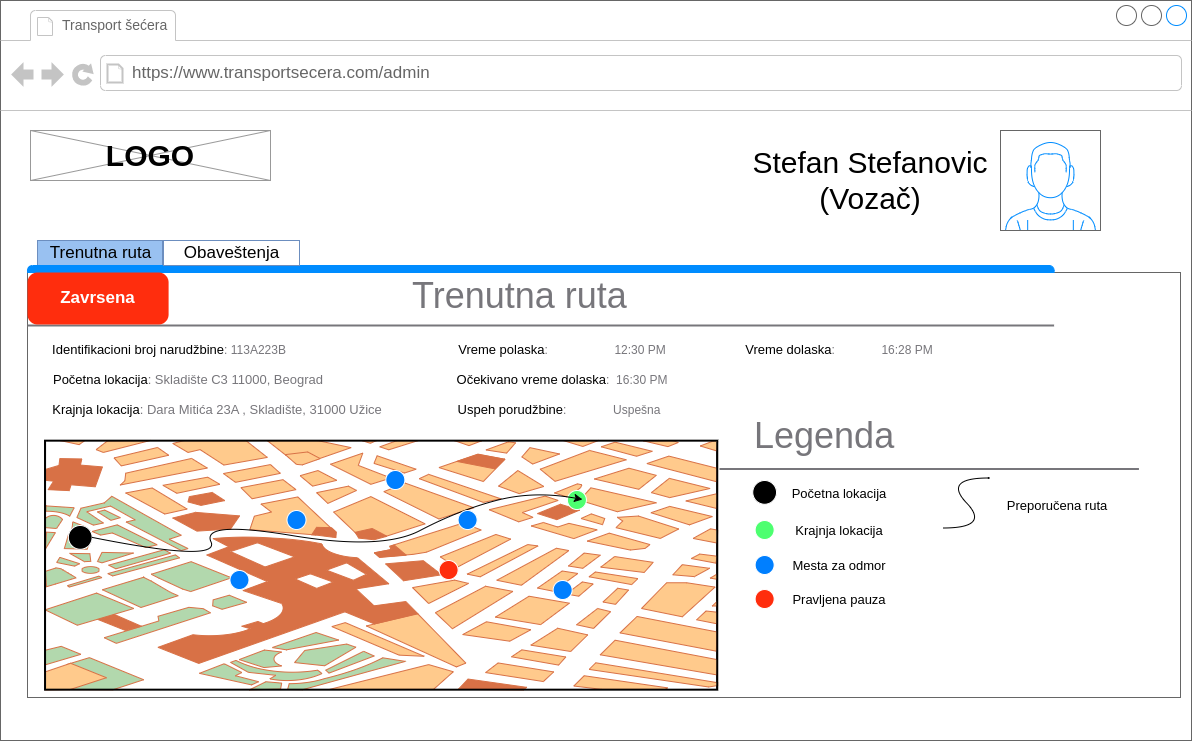

The diagram above was exported from draw.io. Its source (the exported page's mxGraphModel, read from the mxfile embedded in the PNG):
<mxGraphModel dx="2591" dy="702" grid="1" gridSize="10" guides="1" tooltips="1" connect="1" arrows="1" fold="1" page="1" pageScale="1" pageWidth="1169" pageHeight="827" math="0" shadow="0">
  <root>
    <mxCell id="0" />
    <mxCell id="1" parent="0" />
    <mxCell id="joHXfqHR-YhRdE-sdu8e-1" value="" style="strokeWidth=1;shadow=0;dashed=0;align=center;html=1;shape=mxgraph.mockup.containers.browserWindow;rSize=0;strokeColor=#666666;strokeColor2=#008cff;strokeColor3=#c4c4c4;mainText=,;recursiveResize=0;" parent="1" vertex="1">
      <mxGeometry x="-11" y="80" width="1191" height="740" as="geometry" />
    </mxCell>
    <mxCell id="joHXfqHR-YhRdE-sdu8e-2" value="Transport šećera" style="strokeWidth=1;shadow=0;dashed=0;align=center;html=1;shape=mxgraph.mockup.containers.anchor;fontSize=14;fontColor=#666666;align=left;" parent="joHXfqHR-YhRdE-sdu8e-1" vertex="1">
      <mxGeometry x="60" y="10" width="110" height="30" as="geometry" />
    </mxCell>
    <mxCell id="joHXfqHR-YhRdE-sdu8e-3" value="https://www.transportsecera.com/admin" style="strokeWidth=1;shadow=0;dashed=0;align=center;html=1;shape=mxgraph.mockup.containers.anchor;rSize=0;fontSize=17;fontColor=#666666;align=left;" parent="joHXfqHR-YhRdE-sdu8e-1" vertex="1">
      <mxGeometry x="130" y="60" width="450" height="26" as="geometry" />
    </mxCell>
    <mxCell id="joHXfqHR-YhRdE-sdu8e-10" value="" style="verticalLabelPosition=bottom;shadow=0;dashed=0;align=center;html=1;verticalAlign=top;strokeWidth=1;shape=mxgraph.mockup.graphics.simpleIcon;strokeColor=#999999;fontSize=14;" parent="joHXfqHR-YhRdE-sdu8e-1" vertex="1">
      <mxGeometry x="30" y="130" width="240" height="50" as="geometry" />
    </mxCell>
    <mxCell id="joHXfqHR-YhRdE-sdu8e-11" value="&lt;div style=&quot;font-size: 30px;&quot;&gt;LOGO&lt;/div&gt;" style="text;html=1;strokeColor=none;fillColor=none;align=center;verticalAlign=middle;whiteSpace=wrap;rounded=0;fontSize=30;fontStyle=1" parent="joHXfqHR-YhRdE-sdu8e-1" vertex="1">
      <mxGeometry x="120" y="140" width="60" height="30" as="geometry" />
    </mxCell>
    <mxCell id="joHXfqHR-YhRdE-sdu8e-12" value="" style="verticalLabelPosition=bottom;shadow=0;dashed=0;align=center;html=1;verticalAlign=top;strokeWidth=1;shape=mxgraph.mockup.containers.userMale;strokeColor=#666666;strokeColor2=#008cff;fontSize=30;" parent="joHXfqHR-YhRdE-sdu8e-1" vertex="1">
      <mxGeometry x="1000" y="130" width="100" height="100" as="geometry" />
    </mxCell>
    <mxCell id="joHXfqHR-YhRdE-sdu8e-13" value="&lt;div&gt;Stefan Stefanovic&lt;/div&gt;&lt;div&gt;(Vozač)&lt;br&gt;&lt;/div&gt;" style="text;html=1;strokeColor=none;fillColor=none;align=center;verticalAlign=middle;whiteSpace=wrap;rounded=0;fontSize=30;" parent="joHXfqHR-YhRdE-sdu8e-1" vertex="1">
      <mxGeometry x="750" y="140" width="240" height="80" as="geometry" />
    </mxCell>
    <mxCell id="joHXfqHR-YhRdE-sdu8e-41" value="" style="strokeWidth=1;shadow=0;dashed=0;align=center;html=1;shape=mxgraph.mockup.containers.marginRect2;rectMarginTop=32;strokeColor=#666666;gradientColor=none;labelBackgroundColor=default;fontSize=30;fontColor=#000000;" parent="joHXfqHR-YhRdE-sdu8e-1" vertex="1">
      <mxGeometry x="27" y="240" width="1153" height="457" as="geometry" />
    </mxCell>
    <mxCell id="joHXfqHR-YhRdE-sdu8e-42" value="Trenutna ruta" style="strokeWidth=1;shadow=0;dashed=0;align=center;html=1;shape=mxgraph.mockup.containers.rrect;rSize=0;fontSize=17;labelBackgroundColor=#99C1F1;fillColor=#99C1F1;strokeColor=#6c8ebf;" parent="joHXfqHR-YhRdE-sdu8e-41" vertex="1">
      <mxGeometry width="125" height="25" relative="1" as="geometry">
        <mxPoint x="10" as="offset" />
      </mxGeometry>
    </mxCell>
    <mxCell id="joHXfqHR-YhRdE-sdu8e-45" value="" style="strokeWidth=1;shadow=0;dashed=0;align=center;html=1;shape=mxgraph.mockup.containers.topButton;rSize=5;strokeColor=#008cff;fillColor=#008cff;gradientColor=none;resizeWidth=1;movable=0;deletable=1;labelBackgroundColor=default;fontSize=30;fontColor=#000000;" parent="joHXfqHR-YhRdE-sdu8e-41" vertex="1">
      <mxGeometry width="1026.578730420445" height="7" relative="1" as="geometry">
        <mxPoint y="25" as="offset" />
      </mxGeometry>
    </mxCell>
    <mxCell id="CknmJH20AQRkjBgPl3pM-10" value="" style="line;strokeWidth=2;html=1;labelBackgroundColor=#ffffff;strokeColor=#77767b;fontSize=30;fontColor=#77767b;fillColor=#ffffff;" parent="joHXfqHR-YhRdE-sdu8e-41" vertex="1">
      <mxGeometry y="80" width="1026.578730420445" height="10" as="geometry" />
    </mxCell>
    <mxCell id="CknmJH20AQRkjBgPl3pM-11" value="&lt;div style=&quot;font-size: 36px;&quot;&gt;Trenutna ruta&lt;/div&gt;" style="text;html=1;strokeColor=none;fillColor=none;align=left;verticalAlign=middle;whiteSpace=wrap;rounded=0;labelBackgroundColor=#ffffff;fontSize=36;fontColor=#77767B;" parent="joHXfqHR-YhRdE-sdu8e-41" vertex="1">
      <mxGeometry x="383.0659521846662" y="40" width="427.7411376751855" height="30" as="geometry" />
    </mxCell>
    <mxCell id="CknmJH20AQRkjBgPl3pM-19" value="" style="verticalLabelPosition=bottom;shadow=0;dashed=0;align=center;html=1;verticalAlign=top;strokeWidth=1;shape=mxgraph.mockup.misc.map;labelBackgroundColor=#3584E4;strokeColor=#7EA6E0;fontColor=#FFFFFF;fillColor=#3584E4;" parent="joHXfqHR-YhRdE-sdu8e-41" vertex="1">
      <mxGeometry x="17.109645507007418" y="200" width="674.8804616652927" height="250" as="geometry" />
    </mxCell>
    <mxCell id="CknmJH20AQRkjBgPl3pM-21" value="&lt;font style=&quot;font-size: 13px;&quot;&gt;Identifikacioni broj narudžbine&lt;/font&gt;&lt;font color=&quot;#77767b&quot;&gt;: 113A223B&lt;/font&gt;" style="text;html=1;strokeColor=none;fillColor=none;align=center;verticalAlign=middle;whiteSpace=wrap;rounded=0;labelBackgroundColor=#FFFFFF;fontColor=#000000;" parent="joHXfqHR-YhRdE-sdu8e-41" vertex="1">
      <mxGeometry x="21.86" y="94" width="239.5" height="30" as="geometry" />
    </mxCell>
    <mxCell id="CknmJH20AQRkjBgPl3pM-22" value="&lt;font style=&quot;font-size: 13px;&quot;&gt;Početna lokacija&lt;/font&gt;&lt;font style=&quot;font-size: 13px;&quot; color=&quot;#77767b&quot;&gt;: Skladište C3 11000, Beograd&lt;/font&gt;" style="text;html=1;strokeColor=none;fillColor=none;align=center;verticalAlign=middle;whiteSpace=wrap;rounded=0;labelBackgroundColor=#FFFFFF;fontColor=#000000;" parent="joHXfqHR-YhRdE-sdu8e-41" vertex="1">
      <mxGeometry x="12.35696619950536" y="124" width="297.9929925803793" height="30" as="geometry" />
    </mxCell>
    <mxCell id="CknmJH20AQRkjBgPl3pM-24" value="&lt;font style=&quot;font-size: 13px;&quot;&gt;Krajnja lokacija&lt;/font&gt;&lt;font color=&quot;#77767b&quot; style=&quot;font-size: 13px;&quot;&gt;: Dara Mitića 23A , Skladište, 31000 Užice&lt;/font&gt;" style="text;html=1;strokeColor=none;fillColor=none;align=center;verticalAlign=middle;whiteSpace=wrap;rounded=0;labelBackgroundColor=#FFFFFF;fontColor=#000000;fontSize=13;" parent="joHXfqHR-YhRdE-sdu8e-41" vertex="1">
      <mxGeometry x="21.86232481450948" y="154" width="336.4896949711459" height="30" as="geometry" />
    </mxCell>
    <mxCell id="CknmJH20AQRkjBgPl3pM-25" value="&lt;span style=&quot;font-size: 13px;&quot;&gt;Vreme polaska&lt;/span&gt;&lt;font color=&quot;#77767b&quot;&gt;:&amp;nbsp; &amp;nbsp; &amp;nbsp; &amp;nbsp; &amp;nbsp; &amp;nbsp; &amp;nbsp; &amp;nbsp; &amp;nbsp; &amp;nbsp; 12:30 PM&lt;/font&gt;" style="text;html=1;strokeColor=none;fillColor=none;align=center;verticalAlign=middle;whiteSpace=wrap;rounded=0;labelBackgroundColor=#FFFFFF;fontColor=#000000;" parent="joHXfqHR-YhRdE-sdu8e-41" vertex="1">
      <mxGeometry x="421.0873866446826" y="94" width="228.12860676009893" height="30" as="geometry" />
    </mxCell>
    <mxCell id="CknmJH20AQRkjBgPl3pM-48" value="&lt;span style=&quot;font-size: 13px;&quot;&gt;Očekivano vreme dolaska&lt;/span&gt;&lt;font color=&quot;#77767b&quot;&gt;:&amp;nbsp; 16:30 PM&lt;/font&gt;" style="text;html=1;strokeColor=none;fillColor=none;align=center;verticalAlign=middle;whiteSpace=wrap;rounded=0;labelBackgroundColor=#FFFFFF;fontColor=#000000;" parent="joHXfqHR-YhRdE-sdu8e-41" vertex="1">
      <mxGeometry x="421.0873866446826" y="124" width="228.12860676009893" height="30" as="geometry" />
    </mxCell>
    <mxCell id="CknmJH20AQRkjBgPl3pM-49" value="" style="ellipse;whiteSpace=wrap;html=1;aspect=fixed;labelBackgroundColor=#4DFF70;strokeColor=#FFFFFF;fontSize=36;fontColor=#FFFFFF;fillColor=#4DFF70;" parent="joHXfqHR-YhRdE-sdu8e-41" vertex="1">
      <mxGeometry x="539.9043693322341" y="250" width="19.010717230008243" height="19.010717230008243" as="geometry" />
    </mxCell>
    <mxCell id="CknmJH20AQRkjBgPl3pM-50" value="" style="ellipse;whiteSpace=wrap;html=1;aspect=fixed;labelBackgroundColor=#4DFF70;strokeColor=#FFFFFF;fontSize=36;fontColor=#FFFFFF;fillColor=#000000;" parent="joHXfqHR-YhRdE-sdu8e-41" vertex="1">
      <mxGeometry x="40.873042044517724" y="285" width="23.763396537510307" height="23.763396537510307" as="geometry" />
    </mxCell>
    <mxCell id="CknmJH20AQRkjBgPl3pM-52" value="" style="curved=1;endArrow=classic;html=1;rounded=0;fontSize=36;fontColor=#FFFFFF;exitX=1;exitY=0.5;exitDx=0;exitDy=0;entryX=0.797;entryY=0.236;entryDx=0;entryDy=0;entryPerimeter=0;" parent="joHXfqHR-YhRdE-sdu8e-41" source="CknmJH20AQRkjBgPl3pM-50" target="CknmJH20AQRkjBgPl3pM-19" edge="1">
      <mxGeometry width="50" height="50" relative="1" as="geometry">
        <mxPoint x="145.43198680956306" y="322.5" as="sourcePoint" />
        <mxPoint x="192.9587798845837" y="272.5" as="targetPoint" />
        <Array as="points">
          <mxPoint x="192.9587798845837" y="322.5" />
          <mxPoint x="173.94806265457544" y="280" />
          <mxPoint x="354.5498763396538" y="310" />
          <mxPoint x="430.59274525968675" y="270" />
          <mxPoint x="506.6356141797197" y="250" />
        </Array>
      </mxGeometry>
    </mxCell>
    <mxCell id="CknmJH20AQRkjBgPl3pM-53" value="" style="ellipse;whiteSpace=wrap;html=1;aspect=fixed;labelBackgroundColor=#3584E4;strokeColor=#FFFFFF;fontSize=36;fontColor=#FFFFFF;fillColor=#007FFF;" parent="joHXfqHR-YhRdE-sdu8e-41" vertex="1">
      <mxGeometry x="259.4962901896125" y="270" width="19.010717230008243" height="19.010717230008243" as="geometry" />
    </mxCell>
    <mxCell id="CknmJH20AQRkjBgPl3pM-55" value="" style="ellipse;whiteSpace=wrap;html=1;aspect=fixed;labelBackgroundColor=#3584E4;strokeColor=#FFFFFF;fontSize=36;fontColor=#FFFFFF;fillColor=#007FFF;" parent="joHXfqHR-YhRdE-sdu8e-41" vertex="1">
      <mxGeometry x="358.35201978565544" y="230" width="19.010717230008243" height="19.010717230008243" as="geometry" />
    </mxCell>
    <mxCell id="CknmJH20AQRkjBgPl3pM-56" value="" style="ellipse;whiteSpace=wrap;html=1;aspect=fixed;labelBackgroundColor=#3584E4;strokeColor=#FFFFFF;fontSize=36;fontColor=#FFFFFF;fillColor=#007FFF;" parent="joHXfqHR-YhRdE-sdu8e-41" vertex="1">
      <mxGeometry x="202.4641384995878" y="330" width="19.010717230008243" height="19.010717230008243" as="geometry" />
    </mxCell>
    <mxCell id="CknmJH20AQRkjBgPl3pM-57" value="" style="ellipse;whiteSpace=wrap;html=1;aspect=fixed;labelBackgroundColor=#3584E4;strokeColor=#FFFFFF;fontSize=36;fontColor=#FFFFFF;fillColor=#007FFF;" parent="joHXfqHR-YhRdE-sdu8e-41" vertex="1">
      <mxGeometry x="525.646331409728" y="340" width="19.010717230008243" height="19.010717230008243" as="geometry" />
    </mxCell>
    <mxCell id="CknmJH20AQRkjBgPl3pM-58" value="" style="ellipse;whiteSpace=wrap;html=1;aspect=fixed;labelBackgroundColor=#FF2D0D;strokeColor=#FFFFFF;fontSize=36;fontColor=#FFFFFF;fillColor=#FF2D0D;" parent="joHXfqHR-YhRdE-sdu8e-41" vertex="1">
      <mxGeometry x="411.5820280296785" y="320" width="19.010717230008243" height="19.010717230008243" as="geometry" />
    </mxCell>
    <mxCell id="CknmJH20AQRkjBgPl3pM-59" value="" style="ellipse;whiteSpace=wrap;html=1;aspect=fixed;labelBackgroundColor=#3584E4;strokeColor=#FFFFFF;fontSize=36;fontColor=#FFFFFF;fillColor=#007FFF;" parent="joHXfqHR-YhRdE-sdu8e-41" vertex="1">
      <mxGeometry x="430.59274525968675" y="270" width="19.010717230008243" height="19.010717230008243" as="geometry" />
    </mxCell>
    <mxCell id="CknmJH20AQRkjBgPl3pM-60" value="" style="ellipse;whiteSpace=wrap;html=1;aspect=fixed;labelBackgroundColor=#4DFF70;strokeColor=#FFFFFF;fontSize=36;fontColor=#FFFFFF;fillColor=#000000;" parent="joHXfqHR-YhRdE-sdu8e-41" vertex="1">
      <mxGeometry x="725.2588623248146" y="240" width="23.763396537510307" height="23.763396537510307" as="geometry" />
    </mxCell>
    <mxCell id="CknmJH20AQRkjBgPl3pM-61" value="&lt;div style=&quot;font-size: 36px;&quot;&gt;Legenda&lt;/div&gt;" style="text;html=1;strokeColor=none;fillColor=none;align=left;verticalAlign=middle;whiteSpace=wrap;rounded=0;labelBackgroundColor=#ffffff;fontSize=36;fontColor=#77767B;" parent="joHXfqHR-YhRdE-sdu8e-41" vertex="1">
      <mxGeometry x="725.2588623248146" y="180" width="427.7411376751855" height="30" as="geometry" />
    </mxCell>
    <mxCell id="CknmJH20AQRkjBgPl3pM-63" value="" style="line;strokeWidth=2;html=1;labelBackgroundColor=#ffffff;strokeColor=#77767b;fontSize=30;fontColor=#77767b;fillColor=#ffffff;" parent="joHXfqHR-YhRdE-sdu8e-41" vertex="1">
      <mxGeometry x="691.9932942162616" y="223.5" width="419.44844928751047" height="10" as="geometry" />
    </mxCell>
    <mxCell id="CknmJH20AQRkjBgPl3pM-88" value="&lt;span style=&quot;font-size: 13px;&quot;&gt;Početna lokacija&lt;/span&gt;" style="text;html=1;strokeColor=none;fillColor=none;align=center;verticalAlign=middle;whiteSpace=wrap;rounded=0;labelBackgroundColor=#FFFFFF;fontColor=#000000;" parent="joHXfqHR-YhRdE-sdu8e-41" vertex="1">
      <mxGeometry x="697.6933223413026" y="237.5" width="228.12860676009893" height="30" as="geometry" />
    </mxCell>
    <mxCell id="CknmJH20AQRkjBgPl3pM-89" value="" style="ellipse;whiteSpace=wrap;html=1;aspect=fixed;labelBackgroundColor=#4DFF70;strokeColor=#FFFFFF;fontSize=36;fontColor=#FFFFFF;fillColor=#4DFF70;" parent="joHXfqHR-YhRdE-sdu8e-41" vertex="1">
      <mxGeometry x="727.6352019785655" y="280" width="19.010717230008243" height="19.010717230008243" as="geometry" />
    </mxCell>
    <mxCell id="CknmJH20AQRkjBgPl3pM-90" value="&lt;span style=&quot;font-size: 13px;&quot;&gt;Krajnja lokacija&lt;/span&gt;" style="text;html=1;strokeColor=none;fillColor=none;align=center;verticalAlign=middle;whiteSpace=wrap;rounded=0;labelBackgroundColor=#FFFFFF;fontColor=#000000;" parent="joHXfqHR-YhRdE-sdu8e-41" vertex="1">
      <mxGeometry x="697.6933223413026" y="275" width="228.12860676009893" height="30" as="geometry" />
    </mxCell>
    <mxCell id="CknmJH20AQRkjBgPl3pM-91" value="" style="ellipse;whiteSpace=wrap;html=1;aspect=fixed;labelBackgroundColor=#3584E4;strokeColor=#FFFFFF;fontSize=36;fontColor=#FFFFFF;fillColor=#007FFF;" parent="joHXfqHR-YhRdE-sdu8e-41" vertex="1">
      <mxGeometry x="727.6352019785655" y="315" width="19.010717230008243" height="19.010717230008243" as="geometry" />
    </mxCell>
    <mxCell id="CknmJH20AQRkjBgPl3pM-94" value="&lt;span style=&quot;font-size: 13px;&quot;&gt;Mesta za odmor&lt;/span&gt;" style="text;html=1;strokeColor=none;fillColor=none;align=center;verticalAlign=middle;whiteSpace=wrap;rounded=0;labelBackgroundColor=#FFFFFF;fontColor=#000000;" parent="joHXfqHR-YhRdE-sdu8e-41" vertex="1">
      <mxGeometry x="697.6933223413026" y="310" width="228.12860676009893" height="30" as="geometry" />
    </mxCell>
    <mxCell id="CknmJH20AQRkjBgPl3pM-96" value="" style="curved=1;endArrow=classic;html=1;rounded=0;fontSize=36;fontColor=#FFFFFF;endSize=0;startSize=0;" parent="joHXfqHR-YhRdE-sdu8e-41" edge="1">
      <mxGeometry width="50" height="50" relative="1" as="geometry">
        <mxPoint x="915.366034624897" y="287.5" as="sourcePoint" />
        <mxPoint x="962.8928276999176" y="237.5" as="targetPoint" />
        <Array as="points">
          <mxPoint x="962.8928276999176" y="287.5" />
          <mxPoint x="915.366034624897" y="237.5" />
        </Array>
      </mxGeometry>
    </mxCell>
    <mxCell id="CknmJH20AQRkjBgPl3pM-97" value="&lt;span style=&quot;font-size: 13px;&quot;&gt;Preporučena ruta&lt;/span&gt;" style="text;html=1;strokeColor=none;fillColor=none;align=center;verticalAlign=middle;whiteSpace=wrap;rounded=0;labelBackgroundColor=#FFFFFF;fontColor=#000000;" parent="joHXfqHR-YhRdE-sdu8e-41" vertex="1">
      <mxGeometry x="916.3165704863974" y="250" width="228.12860676009893" height="30" as="geometry" />
    </mxCell>
    <mxCell id="CknmJH20AQRkjBgPl3pM-101" value="Zavrsena" style="strokeWidth=1;shadow=0;dashed=0;align=center;html=1;shape=mxgraph.mockup.buttons.button;strokeColor=none;fontColor=#FFFFFF;mainText=;fontSize=17;fontStyle=1;fillColor=#FF2D0D;whiteSpace=wrap;labelBackgroundColor=#FF2D0D;" parent="joHXfqHR-YhRdE-sdu8e-41" vertex="1">
      <mxGeometry y="32" width="141.10477787091367" height="52" as="geometry" />
    </mxCell>
    <mxCell id="CknmJH20AQRkjBgPl3pM-137" value="&lt;span style=&quot;font-size: 13px;&quot;&gt;Vreme dolaska&lt;/span&gt;&lt;font color=&quot;#77767b&quot;&gt;:&amp;nbsp; &amp;nbsp; &amp;nbsp; &amp;nbsp; &amp;nbsp; &amp;nbsp; &amp;nbsp; 16:28 PM&lt;/font&gt;" style="text;html=1;strokeColor=none;fillColor=none;align=center;verticalAlign=middle;whiteSpace=wrap;rounded=0;labelBackgroundColor=#FFFFFF;fontColor=#000000;" parent="joHXfqHR-YhRdE-sdu8e-41" vertex="1">
      <mxGeometry x="674" y="94" width="276" height="30" as="geometry" />
    </mxCell>
    <mxCell id="x1qpysf6f0aRpPdBk1cb-1" value="" style="ellipse;whiteSpace=wrap;html=1;aspect=fixed;labelBackgroundColor=#FF2D0D;strokeColor=#FFFFFF;fontSize=36;fontColor=#FFFFFF;fillColor=#FF2D0D;" vertex="1" parent="joHXfqHR-YhRdE-sdu8e-41">
      <mxGeometry x="727.6320280296785" y="349.01" width="19.010717230008243" height="19.010717230008243" as="geometry" />
    </mxCell>
    <mxCell id="x1qpysf6f0aRpPdBk1cb-2" value="&lt;span style=&quot;font-size: 13px;&quot;&gt;Pravljena pauza&lt;/span&gt;" style="text;html=1;strokeColor=none;fillColor=none;align=center;verticalAlign=middle;whiteSpace=wrap;rounded=0;labelBackgroundColor=#FFFFFF;fontColor=#000000;" vertex="1" parent="joHXfqHR-YhRdE-sdu8e-41">
      <mxGeometry x="697.9333223413026" y="343.52" width="228.12860676009893" height="30" as="geometry" />
    </mxCell>
    <mxCell id="x1qpysf6f0aRpPdBk1cb-3" value="&lt;span style=&quot;font-size: 13px;&quot;&gt;Uspeh porudžbine&lt;/span&gt;&lt;font color=&quot;#77767b&quot;&gt;:&amp;nbsp; &amp;nbsp; &amp;nbsp; &amp;nbsp; &amp;nbsp; &amp;nbsp; &amp;nbsp; Uspešna&lt;/font&gt;" style="text;html=1;strokeColor=none;fillColor=none;align=center;verticalAlign=middle;whiteSpace=wrap;rounded=0;labelBackgroundColor=#FFFFFF;fontColor=#000000;" vertex="1" parent="joHXfqHR-YhRdE-sdu8e-41">
      <mxGeometry x="394" y="154" width="276" height="30" as="geometry" />
    </mxCell>
    <mxCell id="CknmJH20AQRkjBgPl3pM-9" value="Obaveštenja" style="strokeWidth=1;shadow=0;dashed=0;align=center;html=1;shape=mxgraph.mockup.containers.rrect;rSize=0;fontSize=17;labelBackgroundColor=#FFFFFF;fillColor=#FFFFFF;strokeColor=#6c8ebf;" parent="joHXfqHR-YhRdE-sdu8e-1" vertex="1">
      <mxGeometry x="163" y="240" width="136" height="25" as="geometry" />
    </mxCell>
  </root>
</mxGraphModel>